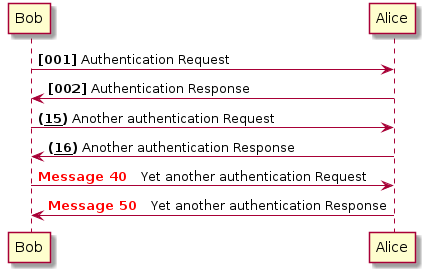

The diagram above was rendered by PlantUML. Its source (embedded in the PNG):
@startuml
autonumber "<b>[000]"
Bob -> Alice : Authentication Request
Bob <- Alice : Authentication Response

autonumber 15 "<b>(<u>##</u>)"
Bob -> Alice : Another authentication Request
Bob <- Alice : Another authentication Response

autonumber 40 10 "<font color=red><b>Message 0  "
Bob -> Alice : Yet another authentication Request
Bob <- Alice : Yet another authentication Response

@enduml